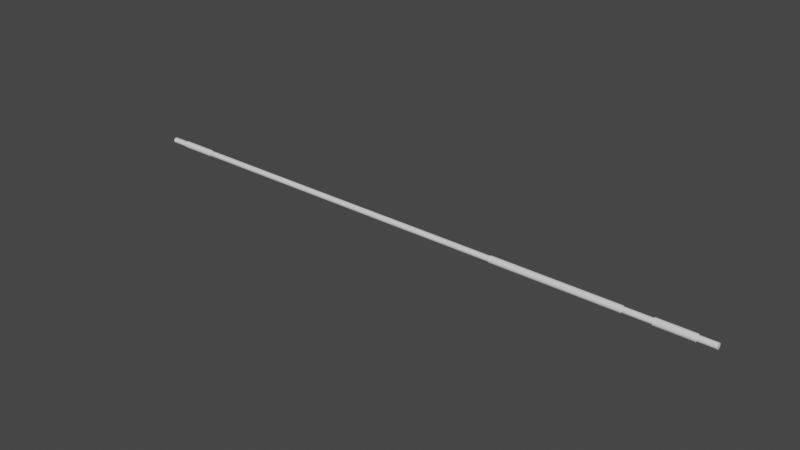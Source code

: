 # Source: linked-tubes.blend  (saved by Blender 2.91.10; exported with 4.5.12 LTS)
import bpy
from mathutils import Matrix  # noqa: F401  (used for matrix-valued properties, if any)

bpy.ops.wm.read_factory_settings(use_empty=True)
scene = bpy.context.scene
scene.name = 'Scene'

# ---- collections
col_collection = bpy.data.collections.new('Collection'); scene.collection.children.link(col_collection)

# ---- world
world_world = bpy.data.worlds.new('World'); scene.world = world_world
world_world.use_nodes = True; world_world.node_tree.nodes.clear()
_N = world_world.node_tree.nodes; _L = world_world.node_tree.links
n0 = _N.new('ShaderNodeOutputWorld'); n0.name = 'World Output'; n0.location = (300, 300)
n1 = _N.new('ShaderNodeBackground'); n1.name = 'Background'; n1.location = (10, 300)
n1.inputs[0].default_value = (0.05088, 0.05088, 0.05088, 1.0)
_L.new(n1.outputs[0], n0.inputs[0])
n0.is_active_output = True
world_world.color = (0.05088, 0.05088, 0.05088)
world_world.use_sun_shadow = False
world_world.sun_shadow_jitter_overblur = 0.0

# ---- meshes
me_pogona_cylinder_001 = bpy.data.meshes.new('Pogona Cylinder.001')
me_pogona_cylinder_001.from_pydata([(-5.914e-05, 500.0, 0.0), (-5.914e-05, 500.0, 1000.0), (97.55, 490.4, 0.0), (97.55, 490.4, 1000.0), (191.3, 461.9, 0.0), (191.3, 461.9, 1000.0), (277.8, 415.7, 0.0), (277.8, 415.7, 1000.0), (353.6, 353.6, 0.0), (353.6, 353.6, 1000.0), (415.7, 277.8, 0.0), (415.7, 277.8, 1000.0), (461.9, 191.3, 0.0), (461.9, 191.3, 1000.0), (490.4, 97.55, 0.0), (490.4, 97.55, 1000.0), (500.0, -0.0001038, 0.0), (500.0, -0.0001038, 1000.0), (490.4, -97.55, 0.0), (490.4, -97.55, 1000.0), (461.9, -191.3, 0.0), (461.9, -191.3, 1000.0), (415.7, -277.8, 0.0), (415.7, -277.8, 1000.0), (353.6, -353.6, 0.0), (353.6, -353.6, 1000.0), (277.8, -415.7, 0.0), (277.8, -415.7, 1000.0), (191.3, -461.9, 0.0), (191.3, -461.9, 1000.0), (97.54, -490.4, 0.0), (97.54, -490.4, 1000.0), (-0.0002221, -500.0, 0.0), (-0.0002221, -500.0, 1000.0), (-97.55, -490.4, 0.0), (-97.55, -490.4, 1000.0), (-191.3, -461.9, 0.0), (-191.3, -461.9, 1000.0), (-277.8, -415.7, 0.0), (-277.8, -415.7, 1000.0), (-353.6, -353.6, 0.0), (-353.6, -353.6, 1000.0), (-415.7, -277.8, 0.0), (-415.7, -277.8, 1000.0), (-461.9, -191.3, 0.0), (-461.9, -191.3, 1000.0), (-490.4, -97.54, 0.0), (-490.4, -97.54, 1000.0), (-500.0, 0.0003412, 0.0), (-500.0, 0.0003412, 1000.0), (-490.4, 97.55, 0.0), (-490.4, 97.55, 1000.0), (-461.9, 191.3, 0.0), (-461.9, 191.3, 1000.0), (-415.7, 277.8, 0.0), (-415.7, 277.8, 1000.0), (-353.6, 353.6, 0.0), (-353.6, 353.6, 1000.0), (-277.8, 415.7, 0.0), (-277.8, 415.7, 1000.0), (-191.3, 461.9, 0.0), (-191.3, 461.9, 1000.0), (-97.54, 490.4, 0.0), (-97.54, 490.4, 1000.0)], [], [(0, 1, 3, 2), (2, 3, 5, 4), (4, 5, 7, 6), (6, 7, 9, 8), (8, 9, 11, 10), (10, 11, 13, 12), (12, 13, 15, 14), (14, 15, 17, 16), (16, 17, 19, 18), (18, 19, 21, 20), (20, 21, 23, 22), (22, 23, 25, 24), (24, 25, 27, 26), (26, 27, 29, 28), (28, 29, 31, 30), (30, 31, 33, 32), (32, 33, 35, 34), (34, 35, 37, 36), (36, 37, 39, 38), (38, 39, 41, 40), (40, 41, 43, 42), (42, 43, 45, 44), (44, 45, 47, 46), (46, 47, 49, 48), (48, 49, 51, 50), (50, 51, 53, 52), (52, 53, 55, 54), (54, 55, 57, 56), (56, 57, 59, 58), (58, 59, 61, 60), (3, 1, 63, 61, 59, 57, 55, 53, 51, 49, 47, 45, 43, 41, 39, 37, 35, 33, 31, 29, 27, 25, 23, 21, 19, 17, 15, 13, 11, 9, 7, 5), (60, 61, 63, 62), (62, 63, 1, 0), (0, 2, 4, 6, 8, 10, 12, 14, 16, 18, 20, 22, 24, 26, 28, 30, 32, 34, 36, 38, 40, 42, 44, 46, 48, 50, 52, 54, 56, 58, 60, 62)])
me_pogona_cylinder_001.use_remesh_fix_poles = True
me_pogona_cylinder_001.use_remesh_preserve_attributes = False
me_pogona_cylinder_001.use_mirror_vertex_groups = False
me_pogona_cylinder_001.update()
me_pogona_cylinder_002 = bpy.data.meshes.new('Pogona Cylinder.002')
me_pogona_cylinder_002.from_pydata([(-5.914e-05, 500.0, 0.0), (-5.914e-05, 500.0, 1000.0), (97.55, 490.4, 0.0), (97.55, 490.4, 1000.0), (191.3, 461.9, 0.0), (191.3, 461.9, 1000.0), (277.8, 415.7, 0.0), (277.8, 415.7, 1000.0), (353.6, 353.6, 0.0), (353.6, 353.6, 1000.0), (415.7, 277.8, 0.0), (415.7, 277.8, 1000.0), (461.9, 191.3, 0.0), (461.9, 191.3, 1000.0), (490.4, 97.55, 0.0), (490.4, 97.55, 1000.0), (500.0, -0.0001038, 0.0), (500.0, -0.0001038, 1000.0), (490.4, -97.55, 0.0), (490.4, -97.55, 1000.0), (461.9, -191.3, 0.0), (461.9, -191.3, 1000.0), (415.7, -277.8, 0.0), (415.7, -277.8, 1000.0), (353.6, -353.6, 0.0), (353.6, -353.6, 1000.0), (277.8, -415.7, 0.0), (277.8, -415.7, 1000.0), (191.3, -461.9, 0.0), (191.3, -461.9, 1000.0), (97.54, -490.4, 0.0), (97.54, -490.4, 1000.0), (-0.0002221, -500.0, 0.0), (-0.0002221, -500.0, 1000.0), (-97.55, -490.4, 0.0), (-97.55, -490.4, 1000.0), (-191.3, -461.9, 0.0), (-191.3, -461.9, 1000.0), (-277.8, -415.7, 0.0), (-277.8, -415.7, 1000.0), (-353.6, -353.6, 0.0), (-353.6, -353.6, 1000.0), (-415.7, -277.8, 0.0), (-415.7, -277.8, 1000.0), (-461.9, -191.3, 0.0), (-461.9, -191.3, 1000.0), (-490.4, -97.54, 0.0), (-490.4, -97.54, 1000.0), (-500.0, 0.0003412, 0.0), (-500.0, 0.0003412, 1000.0), (-490.4, 97.55, 0.0), (-490.4, 97.55, 1000.0), (-461.9, 191.3, 0.0), (-461.9, 191.3, 1000.0), (-415.7, 277.8, 0.0), (-415.7, 277.8, 1000.0), (-353.6, 353.6, 0.0), (-353.6, 353.6, 1000.0), (-277.8, 415.7, 0.0), (-277.8, 415.7, 1000.0), (-191.3, 461.9, 0.0), (-191.3, 461.9, 1000.0), (-97.54, 490.4, 0.0), (-97.54, 490.4, 1000.0)], [], [(0, 1, 3, 2), (2, 3, 5, 4), (4, 5, 7, 6), (6, 7, 9, 8), (8, 9, 11, 10), (10, 11, 13, 12), (12, 13, 15, 14), (14, 15, 17, 16), (16, 17, 19, 18), (18, 19, 21, 20), (20, 21, 23, 22), (22, 23, 25, 24), (24, 25, 27, 26), (26, 27, 29, 28), (28, 29, 31, 30), (30, 31, 33, 32), (32, 33, 35, 34), (34, 35, 37, 36), (36, 37, 39, 38), (38, 39, 41, 40), (40, 41, 43, 42), (42, 43, 45, 44), (44, 45, 47, 46), (46, 47, 49, 48), (48, 49, 51, 50), (50, 51, 53, 52), (52, 53, 55, 54), (54, 55, 57, 56), (56, 57, 59, 58), (58, 59, 61, 60), (3, 1, 63, 61, 59, 57, 55, 53, 51, 49, 47, 45, 43, 41, 39, 37, 35, 33, 31, 29, 27, 25, 23, 21, 19, 17, 15, 13, 11, 9, 7, 5), (60, 61, 63, 62), (62, 63, 1, 0), (0, 2, 4, 6, 8, 10, 12, 14, 16, 18, 20, 22, 24, 26, 28, 30, 32, 34, 36, 38, 40, 42, 44, 46, 48, 50, 52, 54, 56, 58, 60, 62)])
me_pogona_cylinder_002.use_remesh_fix_poles = True
me_pogona_cylinder_002.use_remesh_preserve_attributes = False
me_pogona_cylinder_002.use_mirror_vertex_groups = False
me_pogona_cylinder_002.update()
me_pogona_cylinder_003 = bpy.data.meshes.new('Pogona Cylinder.003')
me_pogona_cylinder_003.from_pydata([(0.0, 500.0, -500.0), (0.0, 500.0, 500.0), (97.55, 490.4, -500.0), (97.55, 490.4, 500.0), (191.3, 461.9, -500.0), (191.3, 461.9, 500.0), (277.8, 415.7, -500.0), (277.8, 415.7, 500.0), (353.6, 353.6, -500.0), (353.6, 353.6, 500.0), (415.7, 277.8, -500.0), (415.7, 277.8, 500.0), (461.9, 191.3, -500.0), (461.9, 191.3, 500.0), (490.4, 97.55, -500.0), (490.4, 97.55, 500.0), (500.0, 3.775e-05, -500.0), (500.0, 3.775e-05, 500.0), (490.4, -97.55, -500.0), (490.4, -97.55, 500.0), (461.9, -191.3, -500.0), (461.9, -191.3, 500.0), (415.7, -277.8, -500.0), (415.7, -277.8, 500.0), (353.6, -353.6, -500.0), (353.6, -353.6, 500.0), (277.8, -415.7, -500.0), (277.8, -415.7, 500.0), (191.3, -461.9, -500.0), (191.3, -461.9, 500.0), (97.55, -490.4, -500.0), (97.55, -490.4, 500.0), (-0.0001629, -500.0, -500.0), (-0.0001629, -500.0, 500.0), (-97.55, -490.4, -500.0), (-97.55, -490.4, 500.0), (-191.3, -461.9, -500.0), (-191.3, -461.9, 500.0), (-277.8, -415.7, -500.0), (-277.8, -415.7, 500.0), (-353.6, -353.6, -500.0), (-353.6, -353.6, 500.0), (-415.7, -277.8, -500.0), (-415.7, -277.8, 500.0), (-461.9, -191.3, -500.0), (-461.9, -191.3, 500.0), (-490.4, -97.54, -500.0), (-490.4, -97.54, 500.0), (-500.0, 0.0004828, -500.0), (-500.0, 0.0004828, 500.0), (-490.4, 97.55, -500.0), (-490.4, 97.55, 500.0), (-461.9, 191.3, -500.0), (-461.9, 191.3, 500.0), (-415.7, 277.8, -500.0), (-415.7, 277.8, 500.0), (-353.6, 353.6, -500.0), (-353.6, 353.6, 500.0), (-277.8, 415.7, -500.0), (-277.8, 415.7, 500.0), (-191.3, 461.9, -500.0), (-191.3, 461.9, 500.0), (-97.54, 490.4, -500.0), (-97.54, 490.4, 500.0)], [], [(0, 1, 3, 2), (2, 3, 5, 4), (4, 5, 7, 6), (6, 7, 9, 8), (8, 9, 11, 10), (10, 11, 13, 12), (12, 13, 15, 14), (14, 15, 17, 16), (16, 17, 19, 18), (18, 19, 21, 20), (20, 21, 23, 22), (22, 23, 25, 24), (24, 25, 27, 26), (26, 27, 29, 28), (28, 29, 31, 30), (30, 31, 33, 32), (32, 33, 35, 34), (34, 35, 37, 36), (36, 37, 39, 38), (38, 39, 41, 40), (40, 41, 43, 42), (42, 43, 45, 44), (44, 45, 47, 46), (46, 47, 49, 48), (48, 49, 51, 50), (50, 51, 53, 52), (52, 53, 55, 54), (54, 55, 57, 56), (56, 57, 59, 58), (58, 59, 61, 60), (3, 1, 63, 61, 59, 57, 55, 53, 51, 49, 47, 45, 43, 41, 39, 37, 35, 33, 31, 29, 27, 25, 23, 21, 19, 17, 15, 13, 11, 9, 7, 5), (60, 61, 63, 62), (62, 63, 1, 0), (0, 2, 4, 6, 8, 10, 12, 14, 16, 18, 20, 22, 24, 26, 28, 30, 32, 34, 36, 38, 40, 42, 44, 46, 48, 50, 52, 54, 56, 58, 60, 62)])
me_pogona_cylinder_003.use_remesh_fix_poles = True
me_pogona_cylinder_003.use_remesh_preserve_attributes = False
me_pogona_cylinder_003.use_mirror_vertex_groups = False
me_pogona_cylinder_003.update()
me_pogona_cylinder_004 = bpy.data.meshes.new('Pogona Cylinder.004')
me_pogona_cylinder_004.from_pydata([(0.0, 500.0, -500.0), (0.0, 500.0, 500.0), (97.55, 490.4, -500.0), (97.55, 490.4, 500.0), (191.3, 461.9, -500.0), (191.3, 461.9, 500.0), (277.8, 415.7, -500.0), (277.8, 415.7, 500.0), (353.6, 353.6, -500.0), (353.6, 353.6, 500.0), (415.7, 277.8, -500.0), (415.7, 277.8, 500.0), (461.9, 191.3, -500.0), (461.9, 191.3, 500.0), (490.4, 97.55, -500.0), (490.4, 97.55, 500.0), (500.0, 3.775e-05, -500.0), (500.0, 3.775e-05, 500.0), (490.4, -97.55, -500.0), (490.4, -97.55, 500.0), (461.9, -191.3, -500.0), (461.9, -191.3, 500.0), (415.7, -277.8, -500.0), (415.7, -277.8, 500.0), (353.6, -353.6, -500.0), (353.6, -353.6, 500.0), (277.8, -415.7, -500.0), (277.8, -415.7, 500.0), (191.3, -461.9, -500.0), (191.3, -461.9, 500.0), (97.55, -490.4, -500.0), (97.55, -490.4, 500.0), (-0.0001629, -500.0, -500.0), (-0.0001629, -500.0, 500.0), (-97.55, -490.4, -500.0), (-97.55, -490.4, 500.0), (-191.3, -461.9, -500.0), (-191.3, -461.9, 500.0), (-277.8, -415.7, -500.0), (-277.8, -415.7, 500.0), (-353.6, -353.6, -500.0), (-353.6, -353.6, 500.0), (-415.7, -277.8, -500.0), (-415.7, -277.8, 500.0), (-461.9, -191.3, -500.0), (-461.9, -191.3, 500.0), (-490.4, -97.54, -500.0), (-490.4, -97.54, 500.0), (-500.0, 0.0004828, -500.0), (-500.0, 0.0004828, 500.0), (-490.4, 97.55, -500.0), (-490.4, 97.55, 500.0), (-461.9, 191.3, -500.0), (-461.9, 191.3, 500.0), (-415.7, 277.8, -500.0), (-415.7, 277.8, 500.0), (-353.6, 353.6, -500.0), (-353.6, 353.6, 500.0), (-277.8, 415.7, -500.0), (-277.8, 415.7, 500.0), (-191.3, 461.9, -500.0), (-191.3, 461.9, 500.0), (-97.54, 490.4, -500.0), (-97.54, 490.4, 500.0)], [], [(0, 1, 3, 2), (2, 3, 5, 4), (4, 5, 7, 6), (6, 7, 9, 8), (8, 9, 11, 10), (10, 11, 13, 12), (12, 13, 15, 14), (14, 15, 17, 16), (16, 17, 19, 18), (18, 19, 21, 20), (20, 21, 23, 22), (22, 23, 25, 24), (24, 25, 27, 26), (26, 27, 29, 28), (28, 29, 31, 30), (30, 31, 33, 32), (32, 33, 35, 34), (34, 35, 37, 36), (36, 37, 39, 38), (38, 39, 41, 40), (40, 41, 43, 42), (42, 43, 45, 44), (44, 45, 47, 46), (46, 47, 49, 48), (48, 49, 51, 50), (50, 51, 53, 52), (52, 53, 55, 54), (54, 55, 57, 56), (56, 57, 59, 58), (58, 59, 61, 60), (3, 1, 63, 61, 59, 57, 55, 53, 51, 49, 47, 45, 43, 41, 39, 37, 35, 33, 31, 29, 27, 25, 23, 21, 19, 17, 15, 13, 11, 9, 7, 5), (60, 61, 63, 62), (62, 63, 1, 0), (0, 2, 4, 6, 8, 10, 12, 14, 16, 18, 20, 22, 24, 26, 28, 30, 32, 34, 36, 38, 40, 42, 44, 46, 48, 50, 52, 54, 56, 58, 60, 62)])
me_pogona_cylinder_004.use_remesh_fix_poles = True
me_pogona_cylinder_004.use_remesh_preserve_attributes = False
me_pogona_cylinder_004.use_mirror_vertex_groups = False
me_pogona_cylinder_004.update()
me_pogona_cylinder_005 = bpy.data.meshes.new('Pogona Cylinder.005')
me_pogona_cylinder_005.from_pydata([(0.0, 500.0, -500.0), (0.0, 500.0, 500.0), (97.55, 490.4, -500.0), (97.55, 490.4, 500.0), (191.3, 461.9, -500.0), (191.3, 461.9, 500.0), (277.8, 415.7, -500.0), (277.8, 415.7, 500.0), (353.6, 353.6, -500.0), (353.6, 353.6, 500.0), (415.7, 277.8, -500.0), (415.7, 277.8, 500.0), (461.9, 191.3, -500.0), (461.9, 191.3, 500.0), (490.4, 97.55, -500.0), (490.4, 97.55, 500.0), (500.0, 3.775e-05, -500.0), (500.0, 3.775e-05, 500.0), (490.4, -97.55, -500.0), (490.4, -97.55, 500.0), (461.9, -191.3, -500.0), (461.9, -191.3, 500.0), (415.7, -277.8, -500.0), (415.7, -277.8, 500.0), (353.6, -353.6, -500.0), (353.6, -353.6, 500.0), (277.8, -415.7, -500.0), (277.8, -415.7, 500.0), (191.3, -461.9, -500.0), (191.3, -461.9, 500.0), (97.55, -490.4, -500.0), (97.55, -490.4, 500.0), (-0.0001629, -500.0, -500.0), (-0.0001629, -500.0, 500.0), (-97.55, -490.4, -500.0), (-97.55, -490.4, 500.0), (-191.3, -461.9, -500.0), (-191.3, -461.9, 500.0), (-277.8, -415.7, -500.0), (-277.8, -415.7, 500.0), (-353.6, -353.6, -500.0), (-353.6, -353.6, 500.0), (-415.7, -277.8, -500.0), (-415.7, -277.8, 500.0), (-461.9, -191.3, -500.0), (-461.9, -191.3, 500.0), (-490.4, -97.54, -500.0), (-490.4, -97.54, 500.0), (-500.0, 0.0004828, -500.0), (-500.0, 0.0004828, 500.0), (-490.4, 97.55, -500.0), (-490.4, 97.55, 500.0), (-461.9, 191.3, -500.0), (-461.9, 191.3, 500.0), (-415.7, 277.8, -500.0), (-415.7, 277.8, 500.0), (-353.6, 353.6, -500.0), (-353.6, 353.6, 500.0), (-277.8, 415.7, -500.0), (-277.8, 415.7, 500.0), (-191.3, 461.9, -500.0), (-191.3, 461.9, 500.0), (-97.54, 490.4, -500.0), (-97.54, 490.4, 500.0)], [], [(0, 1, 3, 2), (2, 3, 5, 4), (4, 5, 7, 6), (6, 7, 9, 8), (8, 9, 11, 10), (10, 11, 13, 12), (12, 13, 15, 14), (14, 15, 17, 16), (16, 17, 19, 18), (18, 19, 21, 20), (20, 21, 23, 22), (22, 23, 25, 24), (24, 25, 27, 26), (26, 27, 29, 28), (28, 29, 31, 30), (30, 31, 33, 32), (32, 33, 35, 34), (34, 35, 37, 36), (36, 37, 39, 38), (38, 39, 41, 40), (40, 41, 43, 42), (42, 43, 45, 44), (44, 45, 47, 46), (46, 47, 49, 48), (48, 49, 51, 50), (50, 51, 53, 52), (52, 53, 55, 54), (54, 55, 57, 56), (56, 57, 59, 58), (58, 59, 61, 60), (3, 1, 63, 61, 59, 57, 55, 53, 51, 49, 47, 45, 43, 41, 39, 37, 35, 33, 31, 29, 27, 25, 23, 21, 19, 17, 15, 13, 11, 9, 7, 5), (60, 61, 63, 62), (62, 63, 1, 0), (0, 2, 4, 6, 8, 10, 12, 14, 16, 18, 20, 22, 24, 26, 28, 30, 32, 34, 36, 38, 40, 42, 44, 46, 48, 50, 52, 54, 56, 58, 60, 62)])
me_pogona_cylinder_005.use_remesh_fix_poles = True
me_pogona_cylinder_005.use_remesh_preserve_attributes = False
me_pogona_cylinder_005.use_mirror_vertex_groups = False
me_pogona_cylinder_005.update()
me_pogona_molecules_visualization_714 = bpy.data.meshes.new('Pogona Molecules Visualization.714')
me_pogona_molecules_visualization_714.from_pydata([(17.25, 0.6851, 0.1907), (35.49, -0.5229, -0.15), (22.2, -0.4372, -0.5053), (28.54, -0.2976, 0.4812), (49.63, -0.3173, 0.1034), (20.92, -0.3159, 0.548), (31.52, 0.4335, 0.06678), (44.27, 0.1405, -0.02163), (35.91, -0.5008, -0.1635), (22.01, -0.6115, 0.297), (32.22, -0.5745, 0.09097), (50.31, -0.2862, -0.247), (46.37, -0.479, -0.071), (14.48, 0.6412, -0.1488), (47.07, -0.3475, 0.1692), (41.83, -0.333, 0.2177), (10.0, 0.4593, 0.5458), (25.73, 0.4123, -0.3481), (30.18, -0.5839, 0.2151), (46.95, -0.257, -0.1874), (41.88, -0.2657, 0.2873), (20.93, 0.5886, -0.2091), (20.05, 0.3241, 0.5782), (34.52, 0.4119, -0.09314), (46.03, -0.1101, -0.03455), (45.16, 0.01303, 0.2822), (39.23, -0.1362, 0.3811), (26.01, 0.5646, -0.2028), (13.9, -0.4135, 0.5927), (9.353, 0.5483, -0.4834), (46.39, -0.1255, -0.01633), (24.74, -0.2468, 0.5778), (42.35, 0.02856, 0.2687), (15.38, 0.7171, 0.2073), (34.37, -0.004182, 0.3773), (18.37, -0.6818, -0.004071), (11.18, -0.3959, -0.6206), (8.81, 0.7382, 0.01603), (28.77, 0.3977, -0.2616), (46.12, -0.201, -0.3469), (41.51, 0.05438, -0.203), (29.0, -0.2724, -0.5097), (15.94, 0.1382, 0.698), (8.873, 0.01838, 0.7348), (36.79, -0.495, -0.2207), (11.63, 0.6638, 0.1722), (27.3, -0.5875, 0.2416), (22.91, -0.3679, -0.5736), (35.62, 0.08391, -0.4822), (18.19, -0.6185, 0.3924), (20.83, 0.2023, -0.6086), (35.45, 0.3435, 0.2292), (15.6, 0.4254, -0.5884), (39.28, 0.2917, -0.07407), (22.05, 0.3225, 0.4191), (29.91, 0.3747, 0.2654), (27.34, 0.2396, -0.5308), (15.17, -0.2011, 0.6176), (26.33, 0.1993, -0.5959), (41.53, 0.1169, -0.004006), (18.95, 0.3381, 0.4632), (6.859, 0.2211, 0.723), (18.25, 0.7093, 0.1092), (25.43, -0.3124, -0.5366), (24.37, -0.2783, -0.5337), (17.89, 0.663, -0.08634), (26.7, -0.6123, -0.1065), (19.34, 0.366, -0.5736), (39.12, -0.2136, -0.3078), (21.36, 0.4714, -0.4702), (23.42, 0.01724, -0.6281), (31.72, 0.2279, -0.4534), (9.418, 0.5928, -0.4496), (22.0, -0.6171, 0.1891), (14.26, -0.05229, 0.7054), (27.02, 0.1381, 0.3245), (23.65, 0.03381, 0.5669), (21.83, 0.1868, 0.432), (14.93, 0.04766, 0.6814), (36.0, 0.3437, -0.2089), (42.41, -0.2691, -0.02477), (27.46, -0.09276, 0.3483), (36.29, -0.1384, -0.2979), (18.22, -0.3796, 0.5222), (30.29, 0.2435, -0.3262), (37.52, -0.1222, -0.1698), (20.84, 0.3919, 0.2189), (20.72, 0.3096, -0.5403), (18.16, -0.01274, 0.6113), (23.15, -0.1005, 0.4967), (29.88, 0.2053, -0.1761), (33.05, 0.1913, 0.1906), (19.57, 0.2412, -0.5419), (9.224, 0.2165, 0.6527), (15.18, 0.6691, -0.1304), (31.03, 0.2178, 0.17), (13.58, 0.671, -0.06934), (10.06, 0.2782, 0.6164), (13.64, 0.5242, 0.2752), (22.31, -0.3316, -0.478), (35.24, 0.196, -0.299), (18.32, 0.4613, -0.3573), (19.83, 0.3809, 0.4903), (9.171, -0.1328, -0.7456), (35.08, -0.242, -0.4201), (28.93, -0.1079, -0.5448), (19.61, -0.6033, -0.3869), (20.89, 0.4962, -0.007983), (16.96, -0.1684, -0.6012), (34.17, -0.07836, -0.2004)], [], [])
me_pogona_molecules_visualization_714.use_remesh_fix_poles = True
me_pogona_molecules_visualization_714.use_remesh_preserve_attributes = False
me_pogona_molecules_visualization_714.use_mirror_vertex_groups = False
me_pogona_molecules_visualization_714.update()

# ---- objects
ob_tube0 = bpy.data.objects.new('tube0', me_pogona_cylinder_001)
ob_tube1 = bpy.data.objects.new('tube1', me_pogona_cylinder_002)
ob_injector = bpy.data.objects.new('injector', me_pogona_cylinder_003)
ob_sensor = bpy.data.objects.new('sensor', me_pogona_cylinder_004)
ob_destructor = bpy.data.objects.new('destructor', me_pogona_cylinder_005)
ob_pogona_molecules_visualization_677 = bpy.data.objects.new('Pogona Molecules Visualization.677', me_pogona_molecules_visualization_714)

# ---- transforms, parenting, visibility, modifiers, constraints
ob_tube0.location = (0.0, 0.0, 0.0)
ob_tube0.rotation_euler = (-0.0, 1.571, 0.0)
ob_tube0.scale = (0.00152, 0.00152, 0.09)
ob_tube0.lineart.crease_threshold = 0.0
ob_tube1.location = (80.0, 0.0, 0.0)
ob_tube1.rotation_euler = (-0.0, 1.571, 0.0)
ob_tube1.scale = (0.00152, 0.00152, 0.09)
ob_tube1.lineart.crease_threshold = 0.0
ob_injector.location = (10.0, 0.0, 0.0)
ob_injector.rotation_euler = (-0.0, 1.571, 0.0)
ob_injector.scale = (0.001824, 0.001824, 0.01)
ob_injector.lineart.crease_threshold = 0.0
ob_sensor.location = (130.0, 0.0, 0.0)
ob_sensor.rotation_euler = (-0.0, 1.571, 0.0)
ob_sensor.scale = (0.001824, 0.001824, 0.035)
ob_sensor.lineart.crease_threshold = 0.0
ob_destructor.location = (160.2, 0.0, 0.0)
ob_destructor.rotation_euler = (-0.0, 1.571, 0.0)
ob_destructor.scale = (0.00192, 0.00192, 0.01)
ob_destructor.lineart.crease_threshold = 0.0
ob_pogona_molecules_visualization_677.location = (0.0, 0.0, 0.0)
ob_pogona_molecules_visualization_677.lineart.crease_threshold = 0.0

# ---- collection membership
col_collection.objects.link(ob_tube0)
col_collection.objects.link(ob_tube1)
col_collection.objects.link(ob_injector)
col_collection.objects.link(ob_sensor)
col_collection.objects.link(ob_destructor)
col_collection.objects.link(ob_pogona_molecules_visualization_677)

# ---- scene / render settings (as saved in the file)
scene.frame_start = 1; scene.frame_end = 250; scene.frame_set(54)
scene.render.engine = 'BLENDER_EEVEE_NEXT'
scene.cycles.use_denoising = False
scene.cycles.samples = 128
scene.cycles.sampling_pattern = 'TABULATED_SOBOL'
scene.cycles.use_adaptive_sampling = False
scene.cycles.use_light_tree = False
scene.view_settings.view_transform = 'Filmic'
scene.unit_settings.scale_length = 0.001
bpy.context.view_layer.update()

# ---- added for rendering (the .blend has no active camera and no usable light): camera, sun
cam_auto = bpy.data.cameras.new('AutoCamera')
cam_auto.lens = 50.0
cam_auto.sensor_width = 36.0
cam_auto.clip_end = 2760.75
ob_auto_camera = bpy.data.objects.new('AutoCamera', cam_auto)
scene.collection.objects.link(ob_auto_camera)
ob_auto_camera.location = (242.308, -188.77, 125.847)
ob_auto_camera.rotation_euler = (1.09748, -7.21219e-08, 0.694738)
scene.camera = ob_auto_camera
light_auto_sun = bpy.data.lights.new('AutoSun', 'SUN')
light_auto_sun.energy = 3.0
light_auto_sun.angle = 0.0523599
ob_auto_sun = bpy.data.objects.new('AutoSun', light_auto_sun)
scene.collection.objects.link(ob_auto_sun)
ob_auto_sun.rotation_euler = (0.872665, 0.174533, 0.523599)
bpy.context.view_layer.update()
